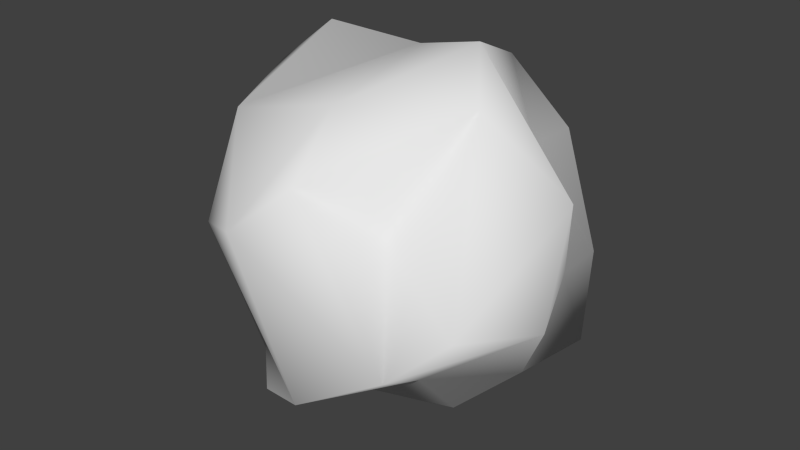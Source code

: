 # Source: asteroid_large_02.blend  (saved by Blender 2.66.1; exported with 4.5.12 LTS)
import bpy
from mathutils import Matrix  # noqa: F401  (used for matrix-valued properties, if any)

bpy.ops.wm.read_factory_settings(use_empty=True)
scene = bpy.context.scene
scene.name = 'Scene'

# ---- collections
col_collection_1 = bpy.data.collections.new('Collection 1'); scene.collection.children.link(col_collection_1)

# ---- world
world_world = bpy.data.worlds.new('World'); scene.world = world_world
world_world.color = (0.05088, 0.05088, 0.05088)
world_world.use_sun_shadow = False
world_world.sun_shadow_jitter_overblur = 0.0
world_world.cycles.sampling_method = 'MANUAL'
world_world.cycles.sample_map_resolution = 256

# ---- meshes
me_asteroid = bpy.data.meshes.new('asteroid')
me_asteroid.from_pydata([(0.2676, -0.09887, -1.04), (1.054, 0.08138, 0.03914), (0.4551, -0.6236, 0.3069), (-0.3387, -0.744, -0.3305), (-0.2737, 0.859, -0.412), (0.05488, -0.5694, 0.9032), (-0.8004, 0.6632, 0.7154), (0.1703, -0.4536, -0.803), (0.6592, -0.6234, -0.4333), (0.9286, -0.0739, -0.5564), (0.6814, -0.3467, -0.7522), (-0.5484, 0.08323, -1.031), (-0.8273, -0.5409, -0.3752), (-0.2816, -0.6492, -0.9804), (-0.1278, -0.9547, -0.6634), (-0.1039, 0.2548, -1.083), (-1.065, -0.02714, -0.6202), (-0.3698, 0.7174, -0.7636), (0.9764, 0.453, -0.5909), (0.6951, -0.9478, -0.2698), (-0.8243, -0.6874, 0.02325), (-0.7781, 0.7306, -0.1993), (0.5116, 0.9525, 0.0929), (0.1487, 1.046, -0.1848), (0.6063, 0.8296, -0.6784), (0.9572, -0.753, -0.03585), (1.173, -0.2736, -0.1171), (1.142, -0.03736, 0.5004), (-0.1701, -1.116, 0.3412), (0.1611, -0.9747, 0.6349), (0.1409, -1.007, -0.6179), (-0.8704, 0.2776, -0.2628), (-1.113, -0.09775, 0.1124), (-0.7045, -0.5121, 0.6921), (-0.1716, 0.7816, 0.4801), (-0.6118, 0.8876, 0.1322), (0.9441, 0.5711, -0.07816), (0.5827, 0.8145, 0.4906), (0.6722, -0.1919, 0.9168), (-0.113, 0.331, 0.964), (-0.6976, 0.2417, 1.011), (-0.973, 0.1065, 0.7499), (0.1764, 0.8063, 0.8479), (0.2031, 1.079, 0.5392), (0.3977, 0.1804, 1.115), (0.6396, 0.3686, 0.5531)], [], [(13, 30, 14), (13, 7, 30), (7, 8, 30), (15, 0, 7), (0, 10, 7), (7, 10, 8), (9, 10, 0), (11, 12, 16), (11, 13, 12), (13, 3, 12), (13, 14, 3), (15, 7, 11), (7, 13, 11), (17, 21, 4), (17, 11, 21), (11, 31, 21), (15, 11, 17), (11, 16, 31), (9, 24, 18), (0, 24, 9), (0, 15, 24), (15, 17, 24), (17, 4, 24), (26, 1, 27), (1, 18, 36), (26, 9, 1), (8, 9, 26), (9, 18, 1), (8, 10, 9), (28, 19, 29), (29, 19, 2), (30, 19, 28), (3, 14, 30), (30, 8, 19), (32, 12, 20), (32, 16, 12), (12, 3, 20), (35, 21, 6), (6, 21, 31), (4, 21, 35), (36, 24, 22), (22, 23, 43), (23, 4, 43), (24, 23, 22), (24, 4, 23), (19, 25, 2), (25, 38, 2), (19, 26, 25), (25, 27, 38), (8, 26, 19), (26, 27, 25), (20, 28, 33), (3, 30, 20), (30, 28, 20), (16, 32, 31), (6, 31, 41), (31, 32, 41), (32, 20, 33), (4, 34, 43), (35, 6, 34), (4, 35, 34), (1, 45, 27), (1, 36, 45), (36, 37, 45), (36, 22, 37), (18, 24, 36), (22, 43, 37), (29, 38, 5), (5, 38, 44), (29, 2, 38), (33, 5, 39), (33, 28, 5), (5, 28, 29), (40, 33, 39), (6, 41, 40), (40, 41, 33), (32, 33, 41), (44, 42, 39), (39, 6, 40), (42, 34, 39), (39, 34, 6), (43, 34, 42), (5, 44, 39), (44, 45, 42), (38, 27, 44), (45, 37, 42), (27, 45, 44), (37, 43, 42)])
me_asteroid.polygons.foreach_set('use_smooth', [True] * 88)
_uv = me_asteroid.uv_layers.new(name='UV coord')
_uv.uv.foreach_set('vector', [0.7487, 0.6498, 0.9216, 1.076, 0.7497, 0.9141, 0.7487, 0.6498, 1.122, 0.6209, 0.9216, 1.076, 1.122, 0.6209, 1.647, 1.062, 0.9216, 1.076, 0.896, 0.03429, 1.203, 0.2737, 1.122, 0.6209, 1.203, 0.2737, 1.586, 0.5748, 1.122, 0.6209, 1.122, 0.6209, 1.586, 0.5748, 1.647, 1.062, 2.015, 0.3693, 1.586, 0.5748, 1.203, 0.2737, 0.6035, 0.1877, 0.2319, 0.6969, 0.2116, 0.3172, 0.6035, 0.1877, 0.7487, 0.6498, 0.2319, 0.6969, 0.7487, 0.6498, 0.48, 0.9474, 0.2319, 0.6969, 0.7487, 0.6498, 0.7497, 0.9141, 0.48, 0.9474, 0.896, 0.03429, 1.122, 0.6209, 0.6035, 0.1877, 1.122, 0.6209, 0.7487, 0.6498, 0.6035, 0.1877, 0.5839, -0.3369, -0.01474, -0.372, 0.4483, -0.7096, 0.5839, -0.3369, 0.6035, 0.1877, -0.01474, -0.372, 0.6035, 0.1877, -0.002714, 0.02727, -0.01474, -0.372, 0.896, 0.03429, 0.6035, 0.1877, 0.5839, -0.3369, 0.6035, 0.1877, 0.2116, 0.3172, -0.002714, 0.02727, 1.508, 1.418, 1.977, 0.3826, 1.544, 0.8411, 1.203, 0.2737, 1.515, -0.7096, 2.015, 0.3693, 1.203, 0.2737, 0.896, 0.03429, 1.515, -0.7096, 0.896, 0.03429, 0.5839, -0.3369, 1.515, -0.7096, 0.5839, -0.3369, 0.4483, -0.7096, 1.515, -0.7096, 0.9223, 1.289, 0.9935, 0.961, 0.6662, 0.9098, 0.9935, 0.961, 1.544, 0.8411, 1.215, 0.6232, 0.9223, 1.289, 1.508, 1.418, 0.9935, 0.961, 0.8794, 2.001, 1.508, 1.418, 0.9223, 1.289, 1.508, 1.418, 1.544, 0.8411, 0.9935, 0.961, 1.647, 1.062, 1.586, 0.5748, 2.015, 0.3693, -0.754, 1.45, 0.4181, 2.001, -0.2955, 1.204, -0.2955, 1.204, 0.4181, 2.001, 0.1586, 1.292, 0.9216, 1.076, 1.481, 1.503, 0.2325, 1.813, 0.48, 0.9474, 0.7497, 0.9141, 0.9216, 1.076, 0.9216, 1.076, 1.647, 1.062, 1.481, 1.503, -0.2865, 0.4601, 0.2319, 0.6969, 0.006268, 0.9751, -0.2865, 0.4601, 0.2116, 0.3172, 0.2319, 0.6969, 0.2319, 0.6969, 0.48, 0.9474, 0.006268, 0.9751, -0.2959, -0.672, -0.01474, -0.372, -1.017, -0.3702, -1.017, -0.3702, -0.01474, -0.372, -0.002714, 0.02727, 0.4483, -0.7096, -0.01474, -0.372, -0.2959, -0.672, 1.215, 0.6232, 1.977, 0.3826, 1.152, 0.1777, 1.152, 0.1777, 1.361, -0.1688, 0.8234, -0.016, 1.361, -0.1688, 1.56, -0.7736, 0.8234, -0.016, 1.977, 0.3826, 1.361, -0.1688, 1.152, 0.1777, 1.977, 0.3826, 1.56, -0.7736, 1.361, -0.1688, 0.4181, 2.001, 0.5433, 1.518, 0.1586, 1.292, 0.5433, 1.518, 0.3029, 0.7719, 0.1586, 1.292, 0.4181, 2.001, 0.9223, 1.289, 0.5433, 1.518, 0.5433, 1.518, 0.6662, 0.9098, 0.3029, 0.7719, 0.8794, 2.001, 0.9223, 1.289, 0.4181, 2.001, 0.9223, 1.289, 0.6662, 0.9098, 0.5433, 1.518, 0.006268, 0.9751, 0.2325, 1.813, -0.7447, 1.236, 0.48, 0.9474, 0.9216, 1.076, 0.006268, 0.9751, 0.9216, 1.076, 0.2325, 1.813, 0.006268, 0.9751, 0.2116, 0.3172, -0.2865, 0.4601, -0.002714, 0.02727, -1.017, -0.3702, -0.002714, 0.02727, -1.024, 0.3505, -0.002714, 0.02727, -0.2865, 0.4601, -1.024, 0.3505, -0.2865, 0.4601, 0.006268, 0.9751, -0.7447, 1.236, 1.56, -0.7736, 0.608, -0.3647, 0.8234, -0.016, 0.7866, -0.9893, -0.04761, -0.8125, 0.608, -0.3647, 1.56, -0.7736, 0.7866, -0.9893, 0.608, -0.3647, 0.9935, 0.961, 0.7092, 0.5221, 0.6662, 0.9098, 0.9935, 0.961, 1.215, 0.6232, 0.7092, 0.5221, 1.215, 0.6232, 0.865, 0.2688, 0.7092, 0.5221, 1.215, 0.6232, 1.152, 0.1777, 0.865, 0.2688, 1.544, 0.8411, 1.977, 0.3826, 1.215, 0.6232, 1.152, 0.1777, 0.8234, -0.016, 0.865, 0.2688, -0.2955, 1.204, 0.3029, 0.7719, -0.2544, 0.7769, -0.2544, 0.7769, 0.3029, 0.7719, 0.2978, 0.4517, -0.2955, 1.204, 0.1586, 1.292, 0.3029, 0.7719, -1.004, 0.3595, -0.2544, 0.7769, 0.1169, 0.05918, -1.004, 0.3595, -0.754, 1.45, -0.2544, 0.7769, -0.2544, 0.7769, -0.754, 1.45, -0.2955, 1.204, -0.3276, -0.2791, -1.004, 0.3595, 0.1169, 0.05918, -0.04761, -0.8125, -0.7344, -0.4771, -0.3276, -0.2791, -0.3276, -0.2791, -0.7344, -0.4771, -1.004, 0.3595, -0.2865, 0.4601, -0.7447, 1.236, -1.024, 0.3505, 0.2978, 0.4517, 0.5743, 0.0771, 0.1169, 0.05918, 0.1169, 0.05918, -0.04761, -0.8125, -0.3276, -0.2791, 0.5743, 0.0771, 0.608, -0.3647, 0.1169, 0.05918, 0.1169, 0.05918, 0.608, -0.3647, -0.04761, -0.8125, 0.8234, -0.016, 0.608, -0.3647, 0.5743, 0.0771, -0.2544, 0.7769, 0.2978, 0.4517, 0.1169, 0.05918, 0.2978, 0.4517, 0.7092, 0.5221, 0.5743, 0.0771, 0.3029, 0.7719, 0.6662, 0.9098, 0.2978, 0.4517, 0.7092, 0.5221, 0.865, 0.2688, 0.5743, 0.0771, 0.6662, 0.9098, 0.7092, 0.5221, 0.2978, 0.4517, 0.865, 0.2688, 0.8234, -0.016, 0.5743, 0.0771])
me_asteroid.use_remesh_preserve_volume = False
me_asteroid.use_remesh_preserve_attributes = False
me_asteroid.use_mirror_vertex_groups = False
me_asteroid.update()

# ---- objects
ob_asteroid = bpy.data.objects.new('asteroid', me_asteroid)

# ---- transforms, parenting, visibility, modifiers, constraints
ob_asteroid.location = (0.0, 0.0, 0.0)
ob_asteroid.scale = (40.0, 40.0, 40.0)
ob_asteroid.lineart.crease_threshold = 0.0

# ---- collection membership
col_collection_1.objects.link(ob_asteroid)

# ---- scene / render settings (as saved in the file)
scene.frame_start = 1; scene.frame_end = 250; scene.frame_set(1)
scene.render.engine = 'BLENDER_EEVEE_NEXT'
scene.render.image_settings.color_mode = 'RGB'
scene.render.image_settings.compression = 90
scene.render.resolution_percentage = 50
scene.render.dither_intensity = 0.0
scene.render.bake_margin = 2
scene.cycles.use_denoising = False
scene.cycles.samples = 10
scene.cycles.sampling_pattern = 'TABULATED_SOBOL'
scene.cycles.light_sampling_threshold = 0.0
scene.cycles.use_adaptive_sampling = False
scene.cycles.use_light_tree = False
scene.cycles.blur_glossy = 0.0
scene.cycles.volume_bounces = 1
scene.cycles.pixel_filter_type = 'GAUSSIAN'
scene.cycles.sample_clamp_indirect = 0.0
scene.view_settings.view_transform = 'Standard'
bpy.context.view_layer.update()

# ---- added for rendering (the .blend has no active camera and no usable light): camera, sun
cam_auto = bpy.data.cameras.new('AutoCamera')
cam_auto.lens = 50.0
cam_auto.sensor_width = 36.0
cam_auto.clip_end = 2505.35
ob_auto_camera = bpy.data.objects.new('AutoCamera', cam_auto)
scene.collection.objects.link(ob_auto_camera)
ob_auto_camera.location = (143.955, -172.034, 114.851)
ob_auto_camera.rotation_euler = (1.09748, -7.21219e-08, 0.694738)
scene.camera = ob_auto_camera
light_auto_sun = bpy.data.lights.new('AutoSun', 'SUN')
light_auto_sun.energy = 3.0
light_auto_sun.angle = 0.0523599
ob_auto_sun = bpy.data.objects.new('AutoSun', light_auto_sun)
scene.collection.objects.link(ob_auto_sun)
ob_auto_sun.rotation_euler = (0.872665, 0.174533, 0.523599)
bpy.context.view_layer.update()

